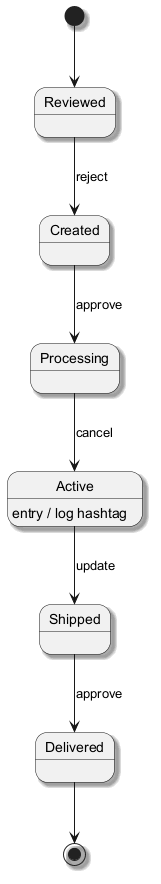

The diagram above was rendered by PlantUML. Its source (embedded in the PNG):
@startuml
skinparam shadowing true
[*] --> Reviewed
Reviewed --> Created : reject
Created --> Processing : approve
Processing --> Active : cancel
Active --> Shipped : update
Active : entry / log hashtag
Shipped --> Delivered : approve
Delivered --> [*]
@enduml